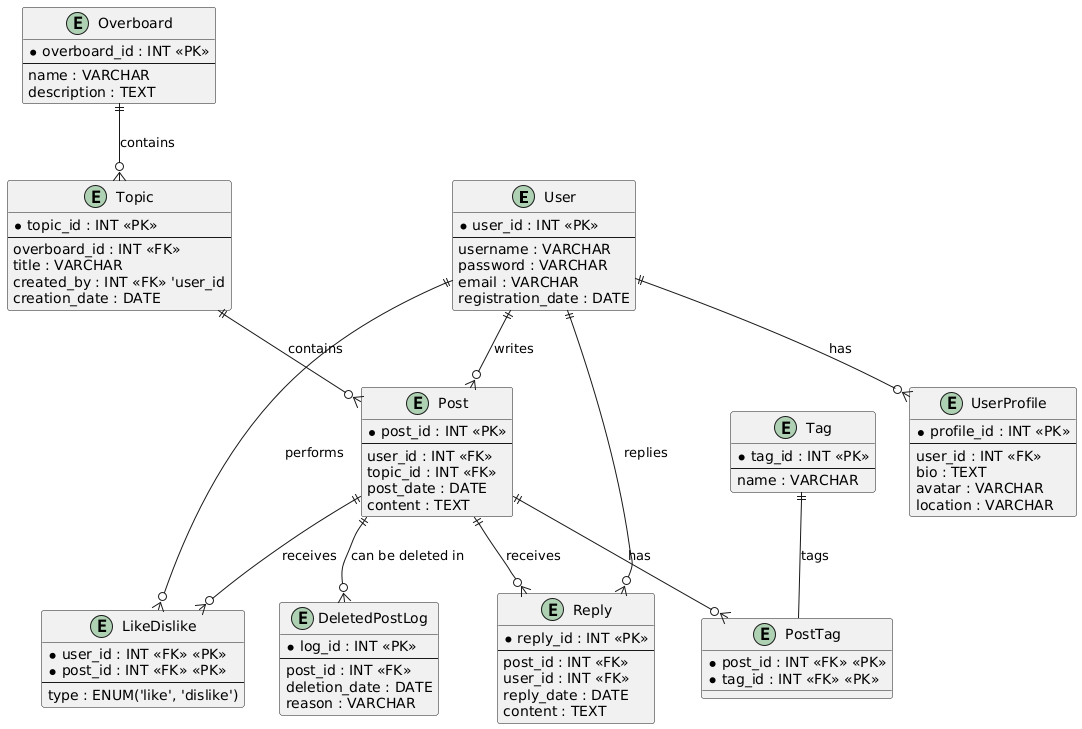

The diagram above was rendered by PlantUML. Its source (embedded in the PNG):
@startuml
' Entities for the forum

entity "User" as User {
  *user_id : INT <<PK>>
  --
  username : VARCHAR
  password : VARCHAR
  email : VARCHAR
  registration_date : DATE
}

entity "UserProfile" as UserProfile {
  *profile_id : INT <<PK>>
  --
  user_id : INT <<FK>>
  bio : TEXT
  avatar : VARCHAR
  location : VARCHAR
}

entity "Post" as Post {
  *post_id : INT <<PK>>
  --
  user_id : INT <<FK>>
  topic_id : INT <<FK>>
  post_date : DATE
  content : TEXT
}

entity "Reply" as Reply {
  *reply_id : INT <<PK>>
  --
  post_id : INT <<FK>>
  user_id : INT <<FK>>
  reply_date : DATE
  content : TEXT
}

entity "DeletedPostLog" as DeletedPostLog {
  *log_id : INT <<PK>>
  --
  post_id : INT <<FK>>
  deletion_date : DATE
  reason : VARCHAR
}

entity "Overboard" as Overboard {
  *overboard_id : INT <<PK>>
  --
  name : VARCHAR
  description : TEXT
}

entity "Topic" as Topic {
  *topic_id : INT <<PK>>
  --
  overboard_id : INT <<FK>>
  title : VARCHAR
  created_by : INT <<FK>> 'user_id
  creation_date : DATE
}

' Weak entities

entity "PostTag" as PostTag {
  *post_id : INT <<FK>> <<PK>>
  *tag_id : INT <<FK>> <<PK>>
}

entity "Tag" as Tag {
  *tag_id : INT <<PK>>
  --
  name : VARCHAR
}

entity "LikeDislike" as LikeDislike {
  *user_id : INT <<FK>> <<PK>>
  *post_id : INT <<FK>> <<PK>>
  --
  type : ENUM('like', 'dislike')
}

' Relationships

User ||--o{ UserProfile : "has"
User ||--o{ Post : "writes"
User ||--o{ Reply : "replies"
User ||--o{ LikeDislike : "performs"
Post ||--o{ Reply : "receives"
Post ||--o{ PostTag : "has"
Post ||--o{ LikeDislike : "receives"
Post ||--o{ DeletedPostLog : "can be deleted in"
Topic ||--o{ Post : "contains"
Overboard ||--o{ Topic : "contains"
Tag ||-- PostTag : "tags"
@enduml